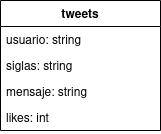

The diagram above was exported from draw.io. Its source (the exported page's mxGraphModel, read from the mxfile embedded in the PNG):
<mxGraphModel dx="1602" dy="795" grid="1" gridSize="10" guides="1" tooltips="1" connect="1" arrows="1" fold="1" page="1" pageScale="1" pageWidth="827" pageHeight="1169" math="0" shadow="0">
  <root>
    <mxCell id="WIyWlLk6GJQsqaUBKTNV-0" />
    <mxCell id="WIyWlLk6GJQsqaUBKTNV-1" parent="WIyWlLk6GJQsqaUBKTNV-0" />
    <mxCell id="zkfFHV4jXpPFQw0GAbJ--0" value="tweets" style="swimlane;fontStyle=1;align=center;verticalAlign=top;childLayout=stackLayout;horizontal=1;startSize=26;horizontalStack=0;resizeParent=1;resizeLast=0;collapsible=1;marginBottom=0;rounded=0;shadow=0;strokeWidth=1;" parent="WIyWlLk6GJQsqaUBKTNV-1" vertex="1">
      <mxGeometry x="280" y="510" width="160" height="130" as="geometry">
        <mxRectangle x="230" y="140" width="160" height="26" as="alternateBounds" />
      </mxGeometry>
    </mxCell>
    <mxCell id="zkfFHV4jXpPFQw0GAbJ--1" value="usuario: string" style="text;align=left;verticalAlign=top;spacingLeft=4;spacingRight=4;overflow=hidden;rotatable=0;points=[[0,0.5],[1,0.5]];portConstraint=eastwest;" parent="zkfFHV4jXpPFQw0GAbJ--0" vertex="1">
      <mxGeometry y="26" width="160" height="26" as="geometry" />
    </mxCell>
    <mxCell id="zkfFHV4jXpPFQw0GAbJ--2" value="siglas: string" style="text;align=left;verticalAlign=top;spacingLeft=4;spacingRight=4;overflow=hidden;rotatable=0;points=[[0,0.5],[1,0.5]];portConstraint=eastwest;rounded=0;shadow=0;html=0;" parent="zkfFHV4jXpPFQw0GAbJ--0" vertex="1">
      <mxGeometry y="52" width="160" height="26" as="geometry" />
    </mxCell>
    <mxCell id="zkfFHV4jXpPFQw0GAbJ--3" value="mensaje: string" style="text;align=left;verticalAlign=top;spacingLeft=4;spacingRight=4;overflow=hidden;rotatable=0;points=[[0,0.5],[1,0.5]];portConstraint=eastwest;rounded=0;shadow=0;html=0;" parent="zkfFHV4jXpPFQw0GAbJ--0" vertex="1">
      <mxGeometry y="78" width="160" height="26" as="geometry" />
    </mxCell>
    <mxCell id="myhcjiH7Dwa2Z0WYVFZh-0" value="likes: int" style="text;align=left;verticalAlign=top;spacingLeft=4;spacingRight=4;overflow=hidden;rotatable=0;points=[[0,0.5],[1,0.5]];portConstraint=eastwest;rounded=0;shadow=0;html=0;" parent="zkfFHV4jXpPFQw0GAbJ--0" vertex="1">
      <mxGeometry y="104" width="160" height="26" as="geometry" />
    </mxCell>
  </root>
</mxGraphModel>